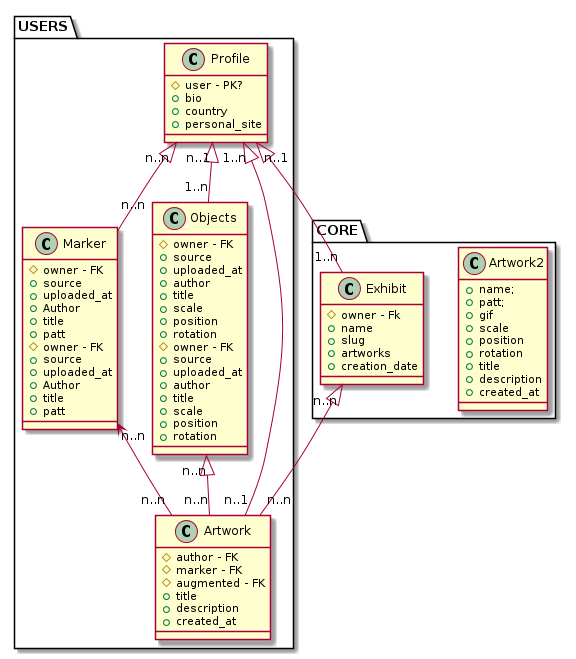

The diagram above was rendered by PlantUML. Its source (embedded in the PNG):
@startuml
Package (USERS) {
 Class (Profile) {
  #user - PK?
  +bio
  +country
  +personal_site
}

Class (Marker) {
  #owner - FK
  +source
  +uploaded_at
  +Author
  +title
  +patt
}

Class (Objects) {
  #owner - FK
  +source
  +uploaded_at
  +author
  +title
  +scale
  +position
  +rotation
}

Class (Artwork) {
  #author - FK
  #marker - FK
  #augmented - FK
  +title
  +description
  +created_at
}
}
 Package CORE{
  Class (Artwork2) {
  +name;
  +patt;
 +gif
  +scale
  +position
  +rotation
}
Class (Exhibit){  
  #owner - Fk
  +name
  +slug
  +artworks
  +creation_date
}
 Class (Marker) {
  #owner - FK
  + source
  +uploaded_at
  +Author
  +title
  +patt
}
Class (Objects) {
  #owner - FK
  + source
  +uploaded_at
  +author
  +title
  +scale
  +position
  +rotation
}
Class (Artwork2) {
  +title
  +description
  +created_at
}
}

Marker  "n..n" <-- "n..n" Artwork
Profile "1..n"<|-- "n..1"Artwork
Objects "n..n" <|-- "n..n" Artwork
Profile "n..1" <|-- "1..n" Objects
Profile "n..n" <|-- "n..n" Marker
Profile "n..1"<|-- "1..n" Exhibit
Exhibit "n..n"<|--"n..n" Artwork
@enduml